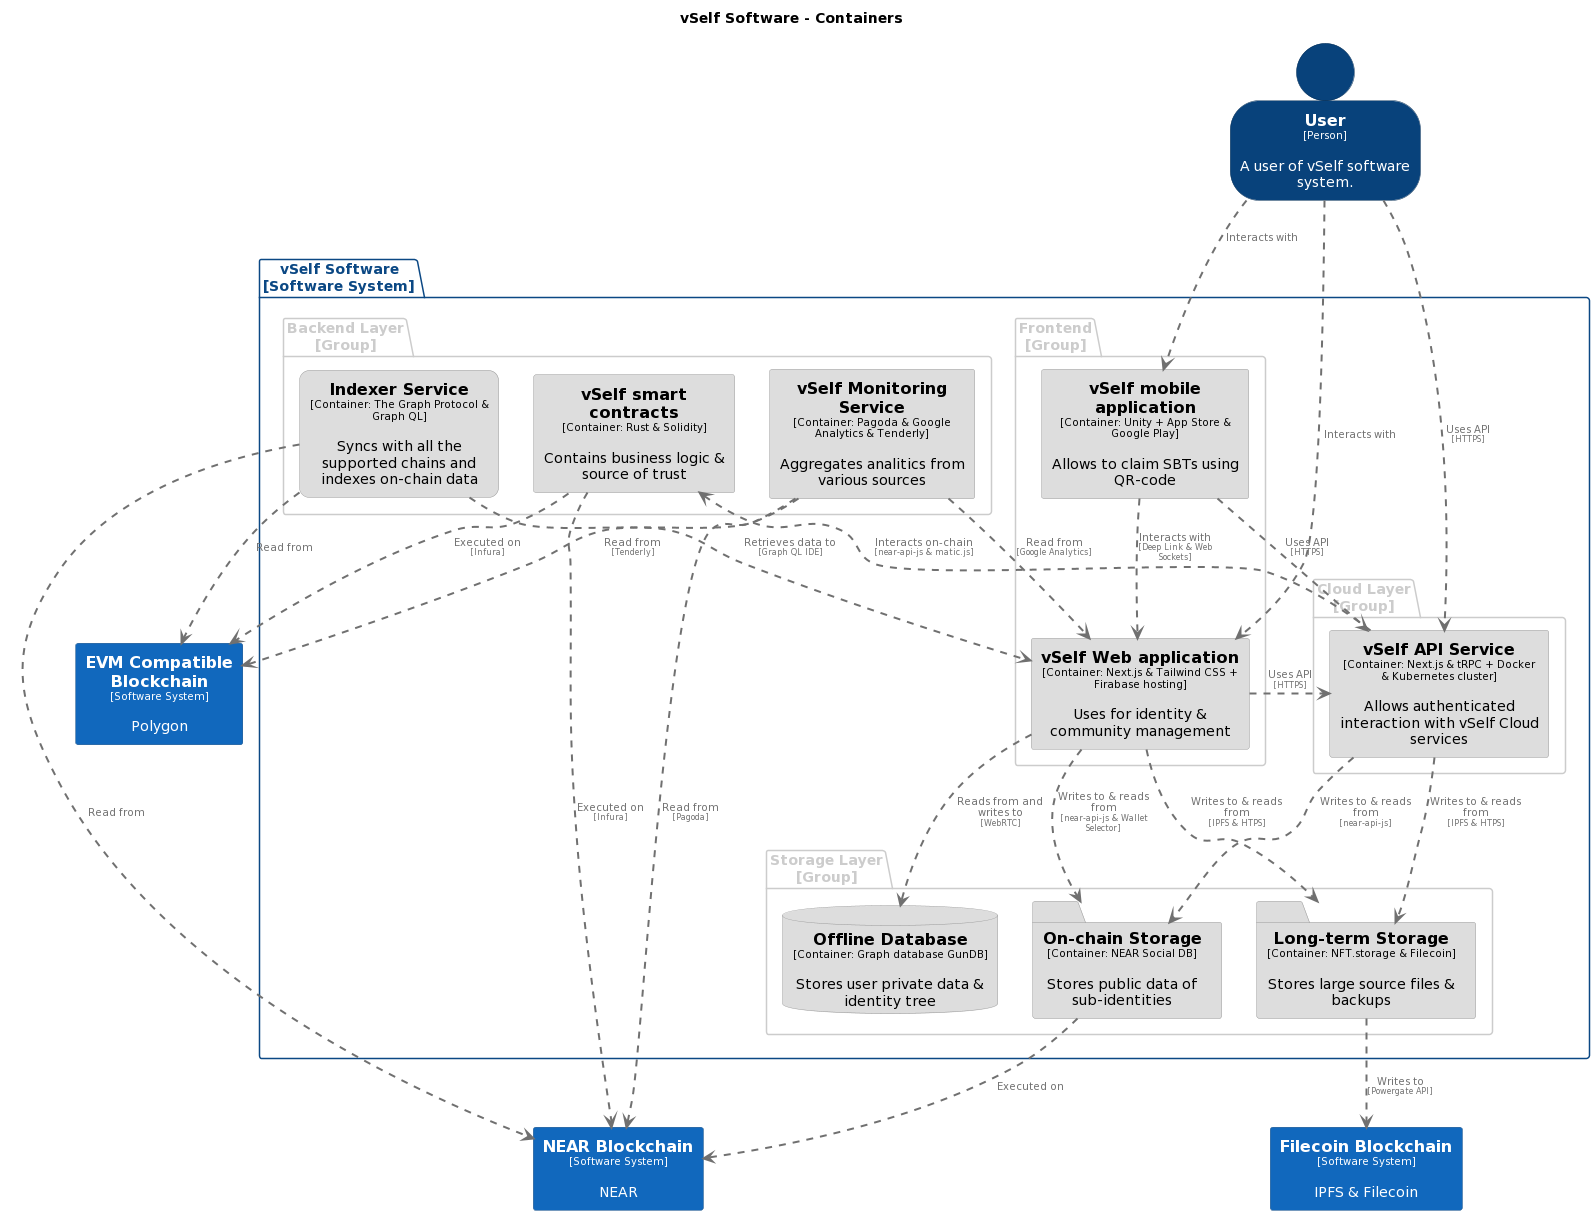

The diagram above was rendered by PlantUML. Its source (embedded in the PNG):
@startuml
set separator none
title vSelf Software - Containers

top to bottom direction

skinparam {
  shadowing false
  arrowFontSize 10
  defaultTextAlignment center
  wrapWidth 200
  maxMessageSize 100
}

hide stereotype

skinparam rectangle<<EVMCompatibleBlockchain>> {
  BackgroundColor #1168bd
  FontColor #ffffff
  BorderColor #0b4884
}
skinparam rectangle<<FilecoinBlockchain>> {
  BackgroundColor #1168bd
  FontColor #ffffff
  BorderColor #0b4884
}
skinparam rectangle<<vSelfSoftware.IndexerService>> {
  BackgroundColor #dddddd
  FontColor #000000
  BorderColor #9a9a9a
  roundCorner 20
}
skinparam folder<<vSelfSoftware.LongtermStorage>> {
  BackgroundColor #dddddd
  FontColor #000000
  BorderColor #9a9a9a
}
skinparam rectangle<<NEARBlockchain>> {
  BackgroundColor #1168bd
  FontColor #ffffff
  BorderColor #0b4884
}
skinparam database<<vSelfSoftware.OfflineDatabase>> {
  BackgroundColor #dddddd
  FontColor #000000
  BorderColor #9a9a9a
}
skinparam folder<<vSelfSoftware.OnchainStorage>> {
  BackgroundColor #dddddd
  FontColor #000000
  BorderColor #9a9a9a
}
skinparam person<<User>> {
  BackgroundColor #08427b
  FontColor #ffffff
  BorderColor #052e56
}
skinparam rectangle<<vSelfSoftware.vSelfAPIService>> {
  BackgroundColor #dddddd
  FontColor #000000
  BorderColor #9a9a9a
}
skinparam rectangle<<vSelfSoftware.vSelfMonitoringService>> {
  BackgroundColor #dddddd
  FontColor #000000
  BorderColor #9a9a9a
}
skinparam rectangle<<vSelfSoftware.vSelfWebapplication>> {
  BackgroundColor #dddddd
  FontColor #000000
  BorderColor #9a9a9a
}
skinparam rectangle<<vSelfSoftware.vSelfmobileapplication>> {
  BackgroundColor #dddddd
  FontColor #000000
  BorderColor #9a9a9a
}
skinparam rectangle<<vSelfSoftware.vSelfsmartcontracts>> {
  BackgroundColor #dddddd
  FontColor #000000
  BorderColor #9a9a9a
}

person "==User\n<size:10>[Person]</size>\n\nA user of vSelf software system." <<User>> as User
rectangle "==NEAR Blockchain\n<size:10>[Software System]</size>\n\nNEAR" <<NEARBlockchain>> as NEARBlockchain
rectangle "==EVM Compatible Blockchain\n<size:10>[Software System]</size>\n\nPolygon" <<EVMCompatibleBlockchain>> as EVMCompatibleBlockchain
rectangle "==Filecoin Blockchain\n<size:10>[Software System]</size>\n\nIPFS & Filecoin" <<FilecoinBlockchain>> as FilecoinBlockchain

package "vSelf Software\n[Software System]" <<vSelfSoftware>> {
  skinparam PackageBorderColor<<vSelfSoftware>> #0b4884
  skinparam PackageFontColor<<vSelfSoftware>> #0b4884

  package "Backend Layer\n[Group]" <<group>> {
    skinparam PackageBorderColor<<group>> #cccccc
    skinparam PackageFontColor<<group>> #cccccc

    rectangle "==vSelf smart contracts\n<size:10>[Container: Rust & Solidity]</size>\n\nContains business logic & source of trust" <<vSelfSoftware.vSelfsmartcontracts>> as vSelfSoftware.vSelfsmartcontracts
    rectangle "==Indexer Service\n<size:10>[Container: The Graph Protocol & Graph QL]</size>\n\nSyncs with all the supported chains and indexes on-chain data" <<vSelfSoftware.IndexerService>> as vSelfSoftware.IndexerService
    rectangle "==vSelf Monitoring Service\n<size:10>[Container: Pagoda & Google Analytics & Tenderly]</size>\n\nAggregates analitics from various sources" <<vSelfSoftware.vSelfMonitoringService>> as vSelfSoftware.vSelfMonitoringService
  }

  package "Cloud Layer\n[Group]" <<group>> {
    skinparam PackageBorderColor<<group>> #cccccc
    skinparam PackageFontColor<<group>> #cccccc

    rectangle "==vSelf API Service\n<size:10>[Container: Next.js & tRPC + Docker & Kubernetes cluster]</size>\n\nAllows authenticated interaction with vSelf Cloud services" <<vSelfSoftware.vSelfAPIService>> as vSelfSoftware.vSelfAPIService
  }

  package "Frontend\n[Group]" <<group>> {
    skinparam PackageBorderColor<<group>> #cccccc
    skinparam PackageFontColor<<group>> #cccccc

    rectangle "==vSelf mobile application\n<size:10>[Container: Unity + App Store & Google Play]</size>\n\nAllows to claim SBTs using QR-code" <<vSelfSoftware.vSelfmobileapplication>> as vSelfSoftware.vSelfmobileapplication
    rectangle "==vSelf Web application\n<size:10>[Container: Next.js & Tailwind CSS + Firabase hosting]</size>\n\nUses for identity & community management" <<vSelfSoftware.vSelfWebapplication>> as vSelfSoftware.vSelfWebapplication
  }

  package "Storage Layer\n[Group]" <<group>> {
    skinparam PackageBorderColor<<group>> #cccccc
    skinparam PackageFontColor<<group>> #cccccc

    folder "==Long-term Storage\n<size:10>[Container: NFT.storage & Filecoin]</size>\n\nStores large source files & backups" <<vSelfSoftware.LongtermStorage>> as vSelfSoftware.LongtermStorage
    database "==Offline Database\n<size:10>[Container: Graph database GunDB]</size>\n\nStores user private data & identity tree" <<vSelfSoftware.OfflineDatabase>> as vSelfSoftware.OfflineDatabase
    folder "==On-chain Storage\n<size:10>[Container: NEAR Social DB]</size>\n\nStores public data of sub-identities" <<vSelfSoftware.OnchainStorage>> as vSelfSoftware.OnchainStorage
  }

}

vSelfSoftware.vSelfWebapplication .[#707070,thickness=2].> vSelfSoftware.vSelfAPIService : "<color:#707070>Uses API\n<color:#707070><size:8>[HTTPS]</size>"
vSelfSoftware.vSelfmobileapplication .[#707070,thickness=2].> vSelfSoftware.vSelfWebapplication : "<color:#707070>Interacts with\n<color:#707070><size:8>[Deep Link & Web Sockets]</size>"
vSelfSoftware.vSelfWebapplication .[#707070,thickness=2].> vSelfSoftware.OfflineDatabase : "<color:#707070>Reads from and writes to\n<color:#707070><size:8>[WebRTC]</size>"
vSelfSoftware.vSelfWebapplication .[#707070,thickness=2].> vSelfSoftware.LongtermStorage : "<color:#707070>Writes to & reads from\n<color:#707070><size:8>[IPFS & HTPS]</size>"
vSelfSoftware.vSelfAPIService .[#707070,thickness=2].> vSelfSoftware.LongtermStorage : "<color:#707070>Writes to & reads from\n<color:#707070><size:8>[IPFS & HTPS]</size>"
vSelfSoftware.vSelfWebapplication .[#707070,thickness=2].> vSelfSoftware.OnchainStorage : "<color:#707070>Writes to & reads from\n<color:#707070><size:8>[near-api-js & Wallet Selector]</size>"
vSelfSoftware.vSelfAPIService .[#707070,thickness=2].> vSelfSoftware.OnchainStorage : "<color:#707070>Writes to & reads from\n<color:#707070><size:8>[near-api-js]</size>"
vSelfSoftware.vSelfmobileapplication .[#707070,thickness=2].> vSelfSoftware.vSelfAPIService : "<color:#707070>Uses API\n<color:#707070><size:8>[HTTPS]</size>"
vSelfSoftware.vSelfAPIService .[#707070,thickness=2].> vSelfSoftware.vSelfsmartcontracts : "<color:#707070>Interacts on-chain\n<color:#707070><size:8>[near-api-js & matic.js]</size>"
vSelfSoftware.LongtermStorage .[#707070,thickness=2].> FilecoinBlockchain : "<color:#707070>Writes to\n<color:#707070><size:8>[Powergate API]</size>"
vSelfSoftware.IndexerService .[#707070,thickness=2].> vSelfSoftware.vSelfWebapplication : "<color:#707070>Retrieves data to\n<color:#707070><size:8>[Graph QL IDE]</size>"
vSelfSoftware.IndexerService .[#707070,thickness=2].> NEARBlockchain : "<color:#707070>Read from"
vSelfSoftware.vSelfMonitoringService .[#707070,thickness=2].> NEARBlockchain : "<color:#707070>Read from\n<color:#707070><size:8>[Pagoda]</size>"
vSelfSoftware.vSelfMonitoringService .[#707070,thickness=2].> EVMCompatibleBlockchain : "<color:#707070>Read from\n<color:#707070><size:8>[Tenderly]</size>"
vSelfSoftware.vSelfMonitoringService .[#707070,thickness=2].> vSelfSoftware.vSelfWebapplication : "<color:#707070>Read from\n<color:#707070><size:8>[Google Analytics]</size>"
vSelfSoftware.IndexerService .[#707070,thickness=2].> EVMCompatibleBlockchain : "<color:#707070>Read from"
vSelfSoftware.vSelfsmartcontracts .[#707070,thickness=2].> NEARBlockchain : "<color:#707070>Executed on\n<color:#707070><size:8>[Infura]</size>"
vSelfSoftware.vSelfsmartcontracts .[#707070,thickness=2].> EVMCompatibleBlockchain : "<color:#707070>Executed on\n<color:#707070><size:8>[Infura]</size>"
vSelfSoftware.OnchainStorage .[#707070,thickness=2].> NEARBlockchain : "<color:#707070>Executed on"
User .[#707070,thickness=2].> vSelfSoftware.vSelfWebapplication : "<color:#707070>Interacts with"
User .[#707070,thickness=2].> vSelfSoftware.vSelfmobileapplication : "<color:#707070>Interacts with"
User .[#707070,thickness=2].> vSelfSoftware.vSelfAPIService : "<color:#707070>Uses API\n<color:#707070><size:8>[HTTPS]</size>"
@enduml